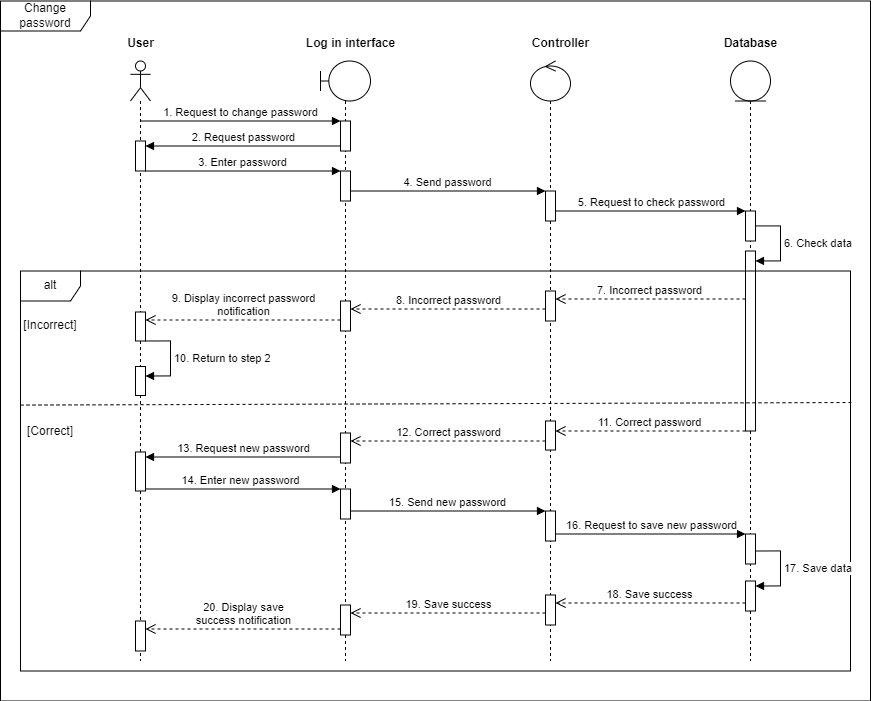

The diagram above was exported from draw.io. Its source (the exported page's mxGraphModel, read from the mxfile embedded in the PNG):
<mxGraphModel dx="1744" dy="873" grid="1" gridSize="10" guides="1" tooltips="1" connect="1" arrows="1" fold="1" page="1" pageScale="1" pageWidth="850" pageHeight="1100" math="0" shadow="0">
  <root>
    <mxCell id="0" />
    <mxCell id="1" parent="0" />
    <mxCell id="2" value="Change password" style="shape=umlFrame;whiteSpace=wrap;html=1;pointerEvents=0;width=90;height=30;" vertex="1" parent="1">
      <mxGeometry x="2660" y="810.5" width="870" height="700" as="geometry" />
    </mxCell>
    <mxCell id="3" value="" style="shape=umlLifeline;perimeter=lifelinePerimeter;whiteSpace=wrap;html=1;container=1;dropTarget=0;collapsible=0;recursiveResize=0;outlineConnect=0;portConstraint=eastwest;newEdgeStyle={&quot;curved&quot;:0,&quot;rounded&quot;:0};participant=umlActor;" vertex="1" parent="1">
      <mxGeometry x="2790" y="870.5" width="20" height="600" as="geometry" />
    </mxCell>
    <mxCell id="4" value="" style="html=1;points=[[0,0,0,0,5],[0,1,0,0,-5],[1,0,0,0,5],[1,1,0,0,-5]];perimeter=orthogonalPerimeter;outlineConnect=0;targetShapes=umlLifeline;portConstraint=eastwest;newEdgeStyle={&quot;curved&quot;:0,&quot;rounded&quot;:0};" vertex="1" parent="3">
      <mxGeometry x="5" y="80" width="10" height="30" as="geometry" />
    </mxCell>
    <mxCell id="5" value="" style="shape=umlLifeline;perimeter=lifelinePerimeter;whiteSpace=wrap;html=1;container=1;dropTarget=0;collapsible=0;recursiveResize=0;outlineConnect=0;portConstraint=eastwest;newEdgeStyle={&quot;curved&quot;:0,&quot;rounded&quot;:0};participant=umlBoundary;" vertex="1" parent="1">
      <mxGeometry x="2980" y="870.5" width="50" height="600" as="geometry" />
    </mxCell>
    <mxCell id="6" value="" style="html=1;points=[[0,0,0,0,5],[0,1,0,0,-5],[1,0,0,0,5],[1,1,0,0,-5]];perimeter=orthogonalPerimeter;outlineConnect=0;targetShapes=umlLifeline;portConstraint=eastwest;newEdgeStyle={&quot;curved&quot;:0,&quot;rounded&quot;:0};" vertex="1" parent="5">
      <mxGeometry x="20" y="60" width="10" height="30" as="geometry" />
    </mxCell>
    <mxCell id="7" value="" style="html=1;points=[[0,0,0,0,5],[0,1,0,0,-5],[1,0,0,0,5],[1,1,0,0,-5]];perimeter=orthogonalPerimeter;outlineConnect=0;targetShapes=umlLifeline;portConstraint=eastwest;newEdgeStyle={&quot;curved&quot;:0,&quot;rounded&quot;:0};" vertex="1" parent="5">
      <mxGeometry x="20" y="110" width="10" height="30" as="geometry" />
    </mxCell>
    <mxCell id="8" value="" style="html=1;points=[[0,0,0,0,5],[0,1,0,0,-5],[1,0,0,0,5],[1,1,0,0,-5]];perimeter=orthogonalPerimeter;outlineConnect=0;targetShapes=umlLifeline;portConstraint=eastwest;newEdgeStyle={&quot;curved&quot;:0,&quot;rounded&quot;:0};" vertex="1" parent="5">
      <mxGeometry x="20" y="428" width="10" height="30" as="geometry" />
    </mxCell>
    <mxCell id="9" value="14. Enter new password" style="html=1;verticalAlign=bottom;endArrow=block;curved=0;rounded=0;" edge="1" parent="5" target="8">
      <mxGeometry width="80" relative="1" as="geometry">
        <mxPoint x="-180" y="428" as="sourcePoint" />
        <mxPoint x="-100" y="428" as="targetPoint" />
      </mxGeometry>
    </mxCell>
    <mxCell id="10" value="" style="shape=umlLifeline;perimeter=lifelinePerimeter;whiteSpace=wrap;html=1;container=1;dropTarget=0;collapsible=0;recursiveResize=0;outlineConnect=0;portConstraint=eastwest;newEdgeStyle={&quot;curved&quot;:0,&quot;rounded&quot;:0};participant=umlEntity;" vertex="1" parent="1">
      <mxGeometry x="3390" y="870.5" width="40" height="600" as="geometry" />
    </mxCell>
    <mxCell id="11" value="" style="html=1;points=[[0,0,0,0,5],[0,1,0,0,-5],[1,0,0,0,5],[1,1,0,0,-5]];perimeter=orthogonalPerimeter;outlineConnect=0;targetShapes=umlLifeline;portConstraint=eastwest;newEdgeStyle={&quot;curved&quot;:0,&quot;rounded&quot;:0};" vertex="1" parent="10">
      <mxGeometry x="15" y="150" width="10" height="30" as="geometry" />
    </mxCell>
    <mxCell id="12" value="5. Request to check password" style="html=1;verticalAlign=bottom;endArrow=block;curved=0;rounded=0;" edge="1" parent="10" target="11">
      <mxGeometry width="80" relative="1" as="geometry">
        <mxPoint x="-175" y="150" as="sourcePoint" />
        <mxPoint x="265" y="210" as="targetPoint" />
      </mxGeometry>
    </mxCell>
    <mxCell id="13" value="" style="html=1;points=[[0,0,0,0,5],[0,1,0,0,-5],[1,0,0,0,5],[1,1,0,0,-5]];perimeter=orthogonalPerimeter;outlineConnect=0;targetShapes=umlLifeline;portConstraint=eastwest;newEdgeStyle={&quot;curved&quot;:0,&quot;rounded&quot;:0};" vertex="1" parent="10">
      <mxGeometry x="15" y="190" width="10" height="180" as="geometry" />
    </mxCell>
    <mxCell id="14" value="6. Check data" style="html=1;align=left;spacingLeft=2;endArrow=block;rounded=0;edgeStyle=orthogonalEdgeStyle;curved=0;rounded=0;" edge="1" parent="10" source="11" target="13">
      <mxGeometry relative="1" as="geometry">
        <mxPoint x="30" y="170" as="sourcePoint" />
        <Array as="points">
          <mxPoint x="50" y="165" />
          <mxPoint x="50" y="200" />
        </Array>
      </mxGeometry>
    </mxCell>
    <mxCell id="15" value="" style="html=1;points=[[0,0,0,0,5],[0,1,0,0,-5],[1,0,0,0,5],[1,1,0,0,-5]];perimeter=orthogonalPerimeter;outlineConnect=0;targetShapes=umlLifeline;portConstraint=eastwest;newEdgeStyle={&quot;curved&quot;:0,&quot;rounded&quot;:0};" vertex="1" parent="10">
      <mxGeometry x="15" y="520" width="10" height="30" as="geometry" />
    </mxCell>
    <mxCell id="16" value="" style="shape=umlLifeline;perimeter=lifelinePerimeter;whiteSpace=wrap;html=1;container=1;dropTarget=0;collapsible=0;recursiveResize=0;outlineConnect=0;portConstraint=eastwest;newEdgeStyle={&quot;curved&quot;:0,&quot;rounded&quot;:0};participant=umlControl;" vertex="1" parent="1">
      <mxGeometry x="3190" y="870.5" width="40" height="600" as="geometry" />
    </mxCell>
    <mxCell id="17" value="" style="html=1;points=[[0,0,0,0,5],[0,1,0,0,-5],[1,0,0,0,5],[1,1,0,0,-5]];perimeter=orthogonalPerimeter;outlineConnect=0;targetShapes=umlLifeline;portConstraint=eastwest;newEdgeStyle={&quot;curved&quot;:0,&quot;rounded&quot;:0};" vertex="1" parent="16">
      <mxGeometry x="15" y="130" width="10" height="30" as="geometry" />
    </mxCell>
    <mxCell id="18" value="" style="html=1;points=[[0,0,0,0,5],[0,1,0,0,-5],[1,0,0,0,5],[1,1,0,0,-5]];perimeter=orthogonalPerimeter;outlineConnect=0;targetShapes=umlLifeline;portConstraint=eastwest;newEdgeStyle={&quot;curved&quot;:0,&quot;rounded&quot;:0};" vertex="1" parent="16">
      <mxGeometry x="15" y="230" width="10" height="30" as="geometry" />
    </mxCell>
    <mxCell id="19" value="" style="html=1;points=[[0,0,0,0,5],[0,1,0,0,-5],[1,0,0,0,5],[1,1,0,0,-5]];perimeter=orthogonalPerimeter;outlineConnect=0;targetShapes=umlLifeline;portConstraint=eastwest;newEdgeStyle={&quot;curved&quot;:0,&quot;rounded&quot;:0};" vertex="1" parent="16">
      <mxGeometry x="15" y="360" width="10" height="29" as="geometry" />
    </mxCell>
    <mxCell id="20" value="" style="html=1;points=[[0,0,0,0,5],[0,1,0,0,-5],[1,0,0,0,5],[1,1,0,0,-5]];perimeter=orthogonalPerimeter;outlineConnect=0;targetShapes=umlLifeline;portConstraint=eastwest;newEdgeStyle={&quot;curved&quot;:0,&quot;rounded&quot;:0};" vertex="1" parent="16">
      <mxGeometry x="15" y="450" width="10" height="30" as="geometry" />
    </mxCell>
    <mxCell id="21" value="15. Send new password" style="html=1;verticalAlign=bottom;endArrow=block;curved=0;rounded=0;" edge="1" parent="16" target="20">
      <mxGeometry width="80" relative="1" as="geometry">
        <mxPoint x="-180" y="450" as="sourcePoint" />
        <mxPoint x="260" y="510" as="targetPoint" />
      </mxGeometry>
    </mxCell>
    <mxCell id="22" value="Database" style="text;align=center;fontStyle=1;verticalAlign=middle;spacingLeft=3;spacingRight=3;strokeColor=none;rotatable=0;points=[[0,0.5],[1,0.5]];portConstraint=eastwest;html=1;" vertex="1" parent="1">
      <mxGeometry x="3370" y="840.5" width="80" height="26" as="geometry" />
    </mxCell>
    <mxCell id="23" value="Contr&lt;span style=&quot;color: rgba(0, 0, 0, 0); font-family: monospace; font-size: 0px; font-weight: 400; text-align: start;&quot;&gt;%3CmxGraphModel%3E%3Croot%3E%3CmxCell%20id%3D%220%22%2F%3E%3CmxCell%20id%3D%221%22%20parent%3D%220%22%2F%3E%3CmxCell%20id%3D%222%22%20value%3D%22Database%22%20style%3D%22text%3Balign%3Dcenter%3BfontStyle%3D1%3BverticalAlign%3Dmiddle%3BspacingLeft%3D3%3BspacingRight%3D3%3BstrokeColor%3Dnone%3Brotatable%3D0%3Bpoints%3D%5B%5B0%2C0.5%5D%2C%5B1%2C0.5%5D%5D%3BportConstraint%3Deastwest%3Bhtml%3D1%3B%22%20vertex%3D%221%22%20parent%3D%221%22%3E%3CmxGeometry%20x%3D%22760%22%20y%3D%2290%22%20width%3D%2280%22%20height%3D%2226%22%20as%3D%22geometry%22%2F%3E%3C%2FmxCell%3E%3C%2Froot%3E%3C%2FmxGraphModel%3E&lt;/span&gt;oller" style="text;align=center;fontStyle=1;verticalAlign=middle;spacingLeft=3;spacingRight=3;strokeColor=none;rotatable=0;points=[[0,0.5],[1,0.5]];portConstraint=eastwest;html=1;" vertex="1" parent="1">
      <mxGeometry x="3180" y="840.5" width="80" height="26" as="geometry" />
    </mxCell>
    <mxCell id="24" value="User" style="text;align=center;fontStyle=1;verticalAlign=middle;spacingLeft=3;spacingRight=3;strokeColor=none;rotatable=0;points=[[0,0.5],[1,0.5]];portConstraint=eastwest;html=1;" vertex="1" parent="1">
      <mxGeometry x="2760" y="840.5" width="80" height="26" as="geometry" />
    </mxCell>
    <mxCell id="25" value="Log in interface" style="text;align=center;fontStyle=1;verticalAlign=middle;spacingLeft=3;spacingRight=3;strokeColor=none;rotatable=0;points=[[0,0.5],[1,0.5]];portConstraint=eastwest;html=1;" vertex="1" parent="1">
      <mxGeometry x="2970" y="840.5" width="80" height="26" as="geometry" />
    </mxCell>
    <mxCell id="26" value="1. Request to change password" style="html=1;verticalAlign=bottom;endArrow=block;curved=0;rounded=0;" edge="1" target="6" parent="1">
      <mxGeometry width="80" relative="1" as="geometry">
        <mxPoint x="2800" y="930.5" as="sourcePoint" />
        <mxPoint x="2880" y="930.5" as="targetPoint" />
      </mxGeometry>
    </mxCell>
    <mxCell id="27" value="2. Request password" style="html=1;verticalAlign=bottom;endArrow=block;curved=0;rounded=0;exitX=0;exitY=1;exitDx=0;exitDy=-5;exitPerimeter=0;" edge="1" source="6" target="4" parent="1">
      <mxGeometry x="-0.002" width="80" relative="1" as="geometry">
        <mxPoint x="2970" y="1010.5" as="sourcePoint" />
        <mxPoint x="3050" y="1010.5" as="targetPoint" />
        <mxPoint as="offset" />
      </mxGeometry>
    </mxCell>
    <mxCell id="28" value="3. Enter password" style="html=1;verticalAlign=bottom;endArrow=block;curved=0;rounded=0;" edge="1" source="4" target="7" parent="1">
      <mxGeometry x="0.0022" width="80" relative="1" as="geometry">
        <mxPoint x="3205" y="995.5" as="sourcePoint" />
        <mxPoint x="3255" y="1040.5" as="targetPoint" />
        <mxPoint as="offset" />
      </mxGeometry>
    </mxCell>
    <mxCell id="29" value="4. Send password" style="html=1;verticalAlign=bottom;endArrow=block;curved=0;rounded=0;" edge="1" source="7" target="17" parent="1">
      <mxGeometry width="80" relative="1" as="geometry">
        <mxPoint x="3000" y="1010.5" as="sourcePoint" />
        <mxPoint x="3450" y="1060.5" as="targetPoint" />
      </mxGeometry>
    </mxCell>
    <mxCell id="30" value="7. Incorrect password" style="html=1;verticalAlign=bottom;endArrow=open;dashed=1;endSize=8;curved=0;rounded=0;" edge="1" parent="1">
      <mxGeometry relative="1" as="geometry">
        <mxPoint x="3405" y="1108.5" as="sourcePoint" />
        <mxPoint x="3215" y="1108.5" as="targetPoint" />
      </mxGeometry>
    </mxCell>
    <mxCell id="31" value="alt" style="shape=umlFrame;whiteSpace=wrap;html=1;pointerEvents=0;" vertex="1" parent="1">
      <mxGeometry x="2680" y="1080.5" width="830" height="400" as="geometry" />
    </mxCell>
    <mxCell id="32" value="" style="html=1;points=[[0,0,0,0,5],[0,1,0,0,-5],[1,0,0,0,5],[1,1,0,0,-5]];perimeter=orthogonalPerimeter;outlineConnect=0;targetShapes=umlLifeline;portConstraint=eastwest;newEdgeStyle={&quot;curved&quot;:0,&quot;rounded&quot;:0};" vertex="1" parent="1">
      <mxGeometry x="3000" y="1110.5" width="10" height="30" as="geometry" />
    </mxCell>
    <mxCell id="33" value="8. Incorrect password" style="html=1;verticalAlign=bottom;endArrow=open;dashed=1;endSize=8;curved=0;rounded=0;" edge="1" source="18" parent="1">
      <mxGeometry x="0.0012" relative="1" as="geometry">
        <mxPoint x="3200" y="1118.5" as="sourcePoint" />
        <mxPoint x="3010" y="1118.5" as="targetPoint" />
        <mxPoint as="offset" />
      </mxGeometry>
    </mxCell>
    <mxCell id="34" value="" style="html=1;points=[[0,0,0,0,5],[0,1,0,0,-5],[1,0,0,0,5],[1,1,0,0,-5]];perimeter=orthogonalPerimeter;outlineConnect=0;targetShapes=umlLifeline;portConstraint=eastwest;newEdgeStyle={&quot;curved&quot;:0,&quot;rounded&quot;:0};" vertex="1" parent="1">
      <mxGeometry x="2795" y="1121.5" width="10" height="29" as="geometry" />
    </mxCell>
    <mxCell id="35" value="9. Display incorrect password&lt;br&gt;notification" style="html=1;verticalAlign=bottom;endArrow=open;dashed=1;endSize=8;curved=0;rounded=0;" edge="1" parent="1">
      <mxGeometry relative="1" as="geometry">
        <mxPoint x="3000" y="1129.5" as="sourcePoint" />
        <mxPoint x="2805" y="1129.5" as="targetPoint" />
      </mxGeometry>
    </mxCell>
    <mxCell id="36" value="10. Return to step 2" style="html=1;align=left;spacingLeft=2;endArrow=block;rounded=0;edgeStyle=orthogonalEdgeStyle;curved=0;rounded=0;" edge="1" parent="1">
      <mxGeometry x="0.0022" relative="1" as="geometry">
        <mxPoint x="2805" y="1150.5" as="sourcePoint" />
        <Array as="points">
          <mxPoint x="2830" y="1150.5" />
          <mxPoint x="2830" y="1185.5" />
        </Array>
        <mxPoint x="2805" y="1185.5" as="targetPoint" />
        <mxPoint as="offset" />
      </mxGeometry>
    </mxCell>
    <mxCell id="37" value="" style="html=1;points=[[0,0,0,0,5],[0,1,0,0,-5],[1,0,0,0,5],[1,1,0,0,-5]];perimeter=orthogonalPerimeter;outlineConnect=0;targetShapes=umlLifeline;portConstraint=eastwest;newEdgeStyle={&quot;curved&quot;:0,&quot;rounded&quot;:0};" vertex="1" parent="1">
      <mxGeometry x="2795" y="1176" width="10" height="29" as="geometry" />
    </mxCell>
    <mxCell id="38" value="" style="endArrow=none;dashed=1;html=1;rounded=0;exitX=0;exitY=0.469;exitDx=0;exitDy=0;exitPerimeter=0;entryX=1.001;entryY=0.461;entryDx=0;entryDy=0;entryPerimeter=0;" edge="1" parent="1">
      <mxGeometry width="50" height="50" relative="1" as="geometry">
        <mxPoint x="2680" y="1214.58" as="sourcePoint" />
        <mxPoint x="3510.83" y="1212.02" as="targetPoint" />
      </mxGeometry>
    </mxCell>
    <mxCell id="39" value="[Incorrect]" style="text;html=1;align=center;verticalAlign=middle;whiteSpace=wrap;rounded=0;" vertex="1" parent="1">
      <mxGeometry x="2680" y="1120.5" width="60" height="30" as="geometry" />
    </mxCell>
    <mxCell id="40" value="[Correct]" style="text;html=1;align=center;verticalAlign=middle;whiteSpace=wrap;rounded=0;" vertex="1" parent="1">
      <mxGeometry x="2680" y="1225.5" width="60" height="30" as="geometry" />
    </mxCell>
    <mxCell id="41" value="11. Correct password" style="html=1;verticalAlign=bottom;endArrow=open;dashed=1;endSize=8;curved=0;rounded=0;" edge="1" parent="1">
      <mxGeometry relative="1" as="geometry">
        <mxPoint x="3405" y="1240.5" as="sourcePoint" />
        <mxPoint x="3215" y="1240.5" as="targetPoint" />
      </mxGeometry>
    </mxCell>
    <mxCell id="42" value="" style="html=1;points=[[0,0,0,0,5],[0,1,0,0,-5],[1,0,0,0,5],[1,1,0,0,-5]];perimeter=orthogonalPerimeter;outlineConnect=0;targetShapes=umlLifeline;portConstraint=eastwest;newEdgeStyle={&quot;curved&quot;:0,&quot;rounded&quot;:0};" vertex="1" parent="1">
      <mxGeometry x="3000" y="1242.5" width="10" height="30" as="geometry" />
    </mxCell>
    <mxCell id="43" value="12. Correct password" style="html=1;verticalAlign=bottom;endArrow=open;dashed=1;endSize=8;curved=0;rounded=0;" edge="1" parent="1">
      <mxGeometry x="0.0012" relative="1" as="geometry">
        <mxPoint x="3205" y="1250.5" as="sourcePoint" />
        <mxPoint x="3010" y="1250.5" as="targetPoint" />
        <mxPoint as="offset" />
      </mxGeometry>
    </mxCell>
    <mxCell id="44" value="" style="html=1;points=[[0,0,0,0,5],[0,1,0,0,-5],[1,0,0,0,5],[1,1,0,0,-5]];perimeter=orthogonalPerimeter;outlineConnect=0;targetShapes=umlLifeline;portConstraint=eastwest;newEdgeStyle={&quot;curved&quot;:0,&quot;rounded&quot;:0};" vertex="1" parent="1">
      <mxGeometry x="2795" y="1261.5" width="10" height="39" as="geometry" />
    </mxCell>
    <mxCell id="45" value="13. Request new password" style="html=1;verticalAlign=bottom;endArrow=block;curved=0;rounded=0;exitX=0;exitY=1;exitDx=0;exitDy=-5;exitPerimeter=0;" edge="1" target="44" parent="1">
      <mxGeometry x="-0.002" width="80" relative="1" as="geometry">
        <mxPoint x="3000" y="1266.5" as="sourcePoint" />
        <mxPoint x="3050" y="1321.5" as="targetPoint" />
        <mxPoint as="offset" />
      </mxGeometry>
    </mxCell>
    <mxCell id="46" value="" style="html=1;points=[[0,0,0,0,5],[0,1,0,0,-5],[1,0,0,0,5],[1,1,0,0,-5]];perimeter=orthogonalPerimeter;outlineConnect=0;targetShapes=umlLifeline;portConstraint=eastwest;newEdgeStyle={&quot;curved&quot;:0,&quot;rounded&quot;:0};" vertex="1" parent="1">
      <mxGeometry x="3405" y="1343.5" width="10" height="30" as="geometry" />
    </mxCell>
    <mxCell id="47" value="16. Request to save new password" style="html=1;verticalAlign=bottom;endArrow=block;curved=0;rounded=0;" edge="1" source="20" target="46" parent="1">
      <mxGeometry width="80" relative="1" as="geometry">
        <mxPoint x="3220" y="1343.5" as="sourcePoint" />
        <mxPoint x="3650" y="1403.5" as="targetPoint" />
      </mxGeometry>
    </mxCell>
    <mxCell id="48" value="17. Save data" style="html=1;align=left;spacingLeft=2;endArrow=block;rounded=0;edgeStyle=orthogonalEdgeStyle;curved=0;rounded=0;" edge="1" parent="1">
      <mxGeometry relative="1" as="geometry">
        <mxPoint x="3415" y="1360.5" as="sourcePoint" />
        <Array as="points">
          <mxPoint x="3440" y="1360.5" />
          <mxPoint x="3440" y="1395.5" />
        </Array>
        <mxPoint x="3415" y="1395.5" as="targetPoint" />
      </mxGeometry>
    </mxCell>
    <mxCell id="49" value="" style="html=1;points=[[0,0,0,0,5],[0,1,0,0,-5],[1,0,0,0,5],[1,1,0,0,-5]];perimeter=orthogonalPerimeter;outlineConnect=0;targetShapes=umlLifeline;portConstraint=eastwest;newEdgeStyle={&quot;curved&quot;:0,&quot;rounded&quot;:0};" vertex="1" parent="1">
      <mxGeometry x="3205" y="1404.5" width="10" height="30" as="geometry" />
    </mxCell>
    <mxCell id="50" value="18. Save success" style="html=1;verticalAlign=bottom;endArrow=open;dashed=1;endSize=8;curved=0;rounded=0;" edge="1" parent="1">
      <mxGeometry relative="1" as="geometry">
        <mxPoint x="3405" y="1412.5" as="sourcePoint" />
        <mxPoint x="3215" y="1412.5" as="targetPoint" />
      </mxGeometry>
    </mxCell>
    <mxCell id="51" value="" style="html=1;points=[[0,0,0,0,5],[0,1,0,0,-5],[1,0,0,0,5],[1,1,0,0,-5]];perimeter=orthogonalPerimeter;outlineConnect=0;targetShapes=umlLifeline;portConstraint=eastwest;newEdgeStyle={&quot;curved&quot;:0,&quot;rounded&quot;:0};" vertex="1" parent="1">
      <mxGeometry x="3000" y="1414.5" width="10" height="30" as="geometry" />
    </mxCell>
    <mxCell id="52" value="19. Save success" style="html=1;verticalAlign=bottom;endArrow=open;dashed=1;endSize=8;curved=0;rounded=0;" edge="1" source="49" parent="1">
      <mxGeometry x="0.0012" relative="1" as="geometry">
        <mxPoint x="3200" y="1422.5" as="sourcePoint" />
        <mxPoint x="3010" y="1422.5" as="targetPoint" />
        <mxPoint as="offset" />
      </mxGeometry>
    </mxCell>
    <mxCell id="53" value="" style="html=1;points=[[0,0,0,0,5],[0,1,0,0,-5],[1,0,0,0,5],[1,1,0,0,-5]];perimeter=orthogonalPerimeter;outlineConnect=0;targetShapes=umlLifeline;portConstraint=eastwest;newEdgeStyle={&quot;curved&quot;:0,&quot;rounded&quot;:0};" vertex="1" parent="1">
      <mxGeometry x="2795" y="1430.5" width="10" height="30" as="geometry" />
    </mxCell>
    <mxCell id="54" value="20. Display save &lt;br&gt;success notification" style="html=1;verticalAlign=bottom;endArrow=open;dashed=1;endSize=8;curved=0;rounded=0;" edge="1" parent="1">
      <mxGeometry x="0.0012" relative="1" as="geometry">
        <mxPoint x="3000" y="1438.5" as="sourcePoint" />
        <mxPoint x="2805" y="1438.5" as="targetPoint" />
        <mxPoint as="offset" />
      </mxGeometry>
    </mxCell>
  </root>
</mxGraphModel>